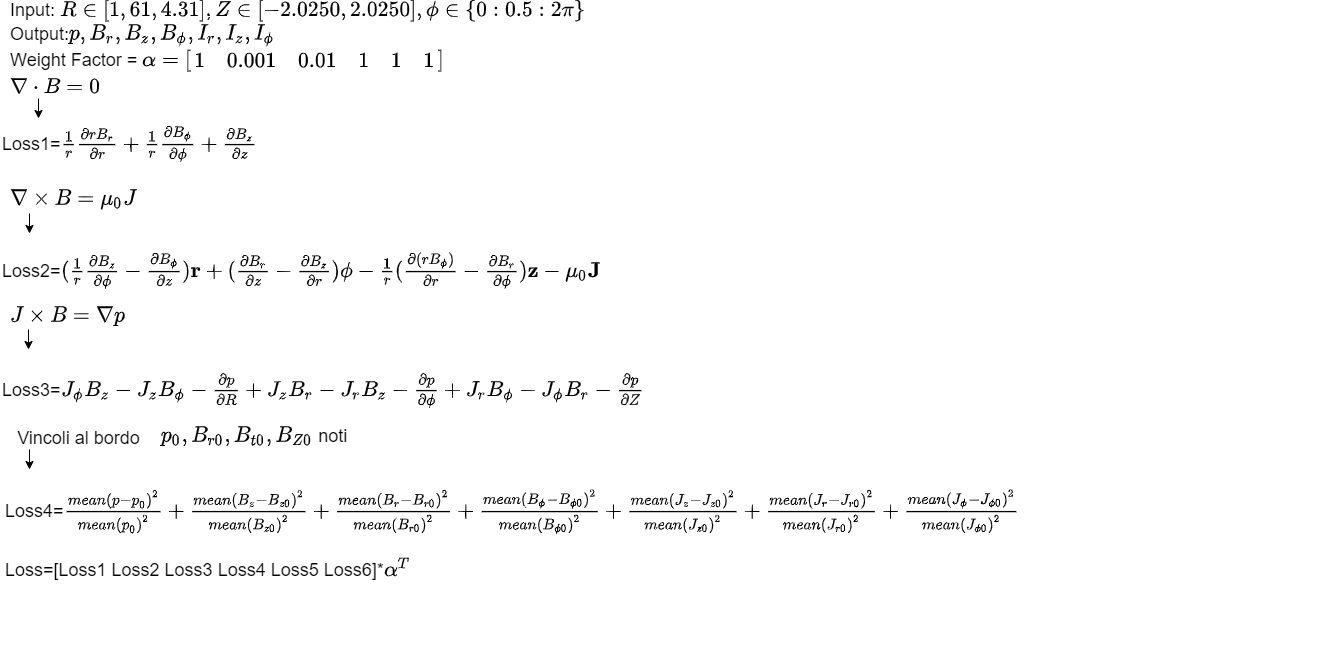

The diagram above was exported from draw.io. Its source (the exported page's mxGraphModel, read from the mxfile embedded in the PNG):
<mxGraphModel dx="2733" dy="467" grid="0" gridSize="10" guides="1" tooltips="1" connect="1" arrows="1" fold="1" page="1" pageScale="1" pageWidth="827" pageHeight="1169" math="1" shadow="0">
  <root>
    <mxCell id="0" />
    <mxCell id="1" parent="0" />
    <mxCell id="7mQNAFCQrezHsnDZjOOk-5" value="&lt;font style=&quot;font-size: 18px&quot;&gt;Loss1=\(\frac{1}{r}\frac{\partial r B_{r}}{\partial r}+\frac{1}{r}\frac{\partial B_{\phi}}{\partial \phi}+\frac{\partial B_{z}}{\partial z}\)&lt;/font&gt;" style="text;html=1;align=left;verticalAlign=middle;resizable=0;points=[];autosize=1;strokeColor=none;fillColor=none;" parent="1" vertex="1">
      <mxGeometry x="-1641" y="150" width="994" height="20" as="geometry" />
    </mxCell>
    <mxCell id="7mQNAFCQrezHsnDZjOOk-6" value="\(\nabla\cdot B=0\)" style="text;html=1;align=left;verticalAlign=middle;resizable=0;points=[];autosize=1;strokeColor=none;fillColor=none;fontSize=18;" parent="1" vertex="1">
      <mxGeometry x="-1633" y="91" width="157" height="26" as="geometry" />
    </mxCell>
    <mxCell id="7mQNAFCQrezHsnDZjOOk-9" value="\(\nabla\times B=\mu_{0}J\)" style="text;html=1;align=left;verticalAlign=middle;resizable=0;points=[];autosize=1;strokeColor=none;fillColor=none;fontSize=18;" parent="1" vertex="1">
      <mxGeometry x="-1633" y="203" width="227" height="26" as="geometry" />
    </mxCell>
    <mxCell id="7mQNAFCQrezHsnDZjOOk-10" value="" style="endArrow=classic;html=1;rounded=0;fontSize=18;labelBorderColor=default;labelBackgroundColor=#000000;fillColor=#000000;" parent="1" edge="1">
      <mxGeometry width="50" height="50" relative="1" as="geometry">
        <mxPoint x="-1612" y="230" as="sourcePoint" />
        <mxPoint x="-1612" y="250" as="targetPoint" />
      </mxGeometry>
    </mxCell>
    <mxCell id="7mQNAFCQrezHsnDZjOOk-11" value="Loss2=\((\frac{1}{r}\frac{\partial B_{z}}{\partial \phi}-\frac{\partial B_{\phi}}{\partial z})\mathbf{r}+(\frac{\partial B_{r}}{\partial z}-\frac{\partial B_{z}}{\partial r&lt;br&gt;})\mathbf{\phi}-\frac{1}{r}(\frac{\partial (rB_{\phi})}{\partial r&lt;br&gt;}-\frac{\partial B_{r}&lt;br&gt;}{\partial \phi&lt;br&gt;})\mathbf{z}-\mu_{0}\mathbf{J}&lt;br&gt;\)" style="text;html=1;align=left;verticalAlign=middle;resizable=0;points=[];autosize=1;strokeColor=none;fillColor=none;fontSize=18;" parent="1" vertex="1">
      <mxGeometry x="-1641" y="219" width="1218" height="136" as="geometry" />
    </mxCell>
    <mxCell id="7mQNAFCQrezHsnDZjOOk-12" value="" style="endArrow=classic;html=1;rounded=0;fontSize=18;labelBorderColor=default;labelBackgroundColor=#000000;fillColor=#000000;" parent="1" edge="1">
      <mxGeometry width="50" height="50" relative="1" as="geometry">
        <mxPoint x="-1603" y="115" as="sourcePoint" />
        <mxPoint x="-1603" y="135" as="targetPoint" />
      </mxGeometry>
    </mxCell>
    <mxCell id="7mQNAFCQrezHsnDZjOOk-13" value="\(J\times B=\nabla p\)" style="text;html=1;align=left;verticalAlign=middle;resizable=0;points=[];autosize=1;strokeColor=none;fillColor=none;fontSize=18;" parent="1" vertex="1">
      <mxGeometry x="-1633" y="320" width="181" height="26" as="geometry" />
    </mxCell>
    <mxCell id="7mQNAFCQrezHsnDZjOOk-14" value="" style="endArrow=classic;html=1;rounded=0;fontSize=18;labelBorderColor=default;labelBackgroundColor=#000000;fillColor=#000000;" parent="1" edge="1">
      <mxGeometry width="50" height="50" relative="1" as="geometry">
        <mxPoint x="-1613" y="346" as="sourcePoint" />
        <mxPoint x="-1613" y="366" as="targetPoint" />
      </mxGeometry>
    </mxCell>
    <mxCell id="7mQNAFCQrezHsnDZjOOk-15" value="Loss3=\(J_{\phi}B_{z}-J_{z}B_{\phi}-\frac{\partial p}{\partial R}+J_{z}B_{r}-J_{r}B_{z}-\frac{\partial p}{\partial \phi}+J_{r}B_{\phi}-J_{\phi}B_{r}-\frac{\partial p}{\partial Z}&lt;br&gt;\)" style="text;html=1;align=left;verticalAlign=middle;resizable=0;points=[];autosize=1;strokeColor=none;fillColor=none;fontSize=18;" parent="1" vertex="1">
      <mxGeometry x="-1641" y="383" width="1317" height="48" as="geometry" />
    </mxCell>
    <mxCell id="7mQNAFCQrezHsnDZjOOk-16" value="Vincoli al bordo" style="text;html=1;align=center;verticalAlign=middle;resizable=0;points=[];autosize=1;strokeColor=none;fillColor=none;fontSize=18;" parent="1" vertex="1">
      <mxGeometry x="-1633" y="440" width="140" height="30" as="geometry" />
    </mxCell>
    <mxCell id="7mQNAFCQrezHsnDZjOOk-17" value="" style="endArrow=classic;html=1;rounded=0;fontSize=18;labelBorderColor=default;labelBackgroundColor=#000000;fillColor=#000000;" parent="1" edge="1">
      <mxGeometry width="50" height="50" relative="1" as="geometry">
        <mxPoint x="-1612" y="466" as="sourcePoint" />
        <mxPoint x="-1612" y="486" as="targetPoint" />
      </mxGeometry>
    </mxCell>
    <mxCell id="7mQNAFCQrezHsnDZjOOk-19" value="&lt;div&gt;&lt;span&gt;\(p_{0},B_{r0},B_{t0},B_{Z0}\) noti&lt;/span&gt;&lt;/div&gt;" style="text;html=1;align=left;verticalAlign=middle;resizable=0;points=[];autosize=1;strokeColor=none;fillColor=none;fontSize=18;" parent="1" vertex="1">
      <mxGeometry x="-1482" y="440" width="277" height="26" as="geometry" />
    </mxCell>
    <mxCell id="7mQNAFCQrezHsnDZjOOk-20" value="Input: \(R\in[1,61,4.31],Z\in[-2.0250, 2.0250],\phi\in\{0:0.5:2\pi\}\)&lt;br&gt;Output:\(p,B_{r},B_{z},B_{\phi},I_{r},I_{z},I_{\phi}\)&lt;br&gt;Weight Factor = \(\alpha=\begin{bmatrix}1&amp;amp;0.001&amp;amp;0.01&amp;amp;1&amp;amp;1&amp;amp;1\end{bmatrix}\)" style="text;html=1;align=left;verticalAlign=middle;resizable=0;points=[];autosize=1;strokeColor=none;fillColor=none;fontSize=18;" parent="1" vertex="1">
      <mxGeometry x="-1633" y="17" width="630" height="70" as="geometry" />
    </mxCell>
    <mxCell id="7mQNAFCQrezHsnDZjOOk-21" value="Loss4=\(\frac{mean(p-p_{0})^2&lt;br&gt;}{mean(p_{0})^2&lt;br&gt;}+\frac{mean(B_{z}-B_{z0})^2&lt;br&gt;}{mean(B_{z0})^2&lt;br&gt;}+\frac{mean(B_{r}-B_{r0})^2&lt;br&gt;}{mean(B_{r0})^2&lt;br&gt;}+\frac{mean(B_{\phi}-B_{\phi 0})^2&lt;br&gt;}{mean(B_{\phi 0})^2}+\frac{mean(J_{z}-J_{z 0})^2&lt;br&gt;}{mean(J_{z 0})^2&lt;br&gt;}+\frac{mean(J_{r}-J_{r 0})^2&lt;br&gt;}{mean(J_{r 0})^2}+\frac{mean(J_{\phi}-J_{\phi 0})^2&lt;br&gt;}{mean(J_{\phi 0})^2}&lt;br&gt;\)" style="text;html=1;align=left;verticalAlign=middle;resizable=0;points=[];autosize=1;strokeColor=none;fillColor=none;fontSize=18;" parent="1" vertex="1">
      <mxGeometry x="-1638" y="383" width="423" height="290" as="geometry" />
    </mxCell>
    <mxCell id="7mQNAFCQrezHsnDZjOOk-28" value="Loss=[Loss1 Loss2 Loss3 Loss4 Loss5 Loss6]*\(\alpha^{T}\)" style="text;html=1;align=left;verticalAlign=middle;resizable=0;points=[];autosize=1;strokeColor=none;fillColor=none;fontSize=18;" parent="1" vertex="1">
      <mxGeometry x="-1638" y="572" width="491" height="26" as="geometry" />
    </mxCell>
  </root>
</mxGraphModel>